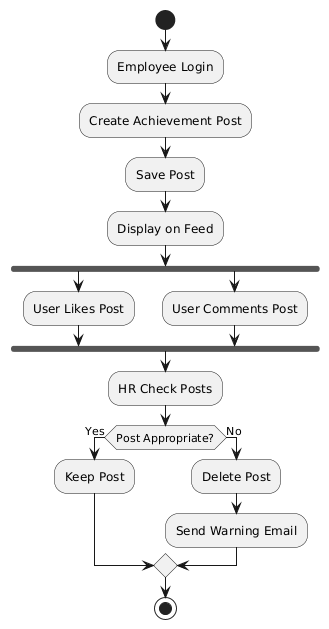

The diagram above was rendered by PlantUML. Its source (embedded in the PNG):
@startuml
start

:Employee Login;

:Create Achievement Post;

:Save Post;

:Display on Feed;

fork

:User Likes Post;

fork again

:User Comments Post;

end fork

:HR Check Posts;

if (Post Appropriate?) then (Yes)

:Keep Post;

else (No)

:Delete Post;
:Send Warning Email;

endif

stop
@enduml